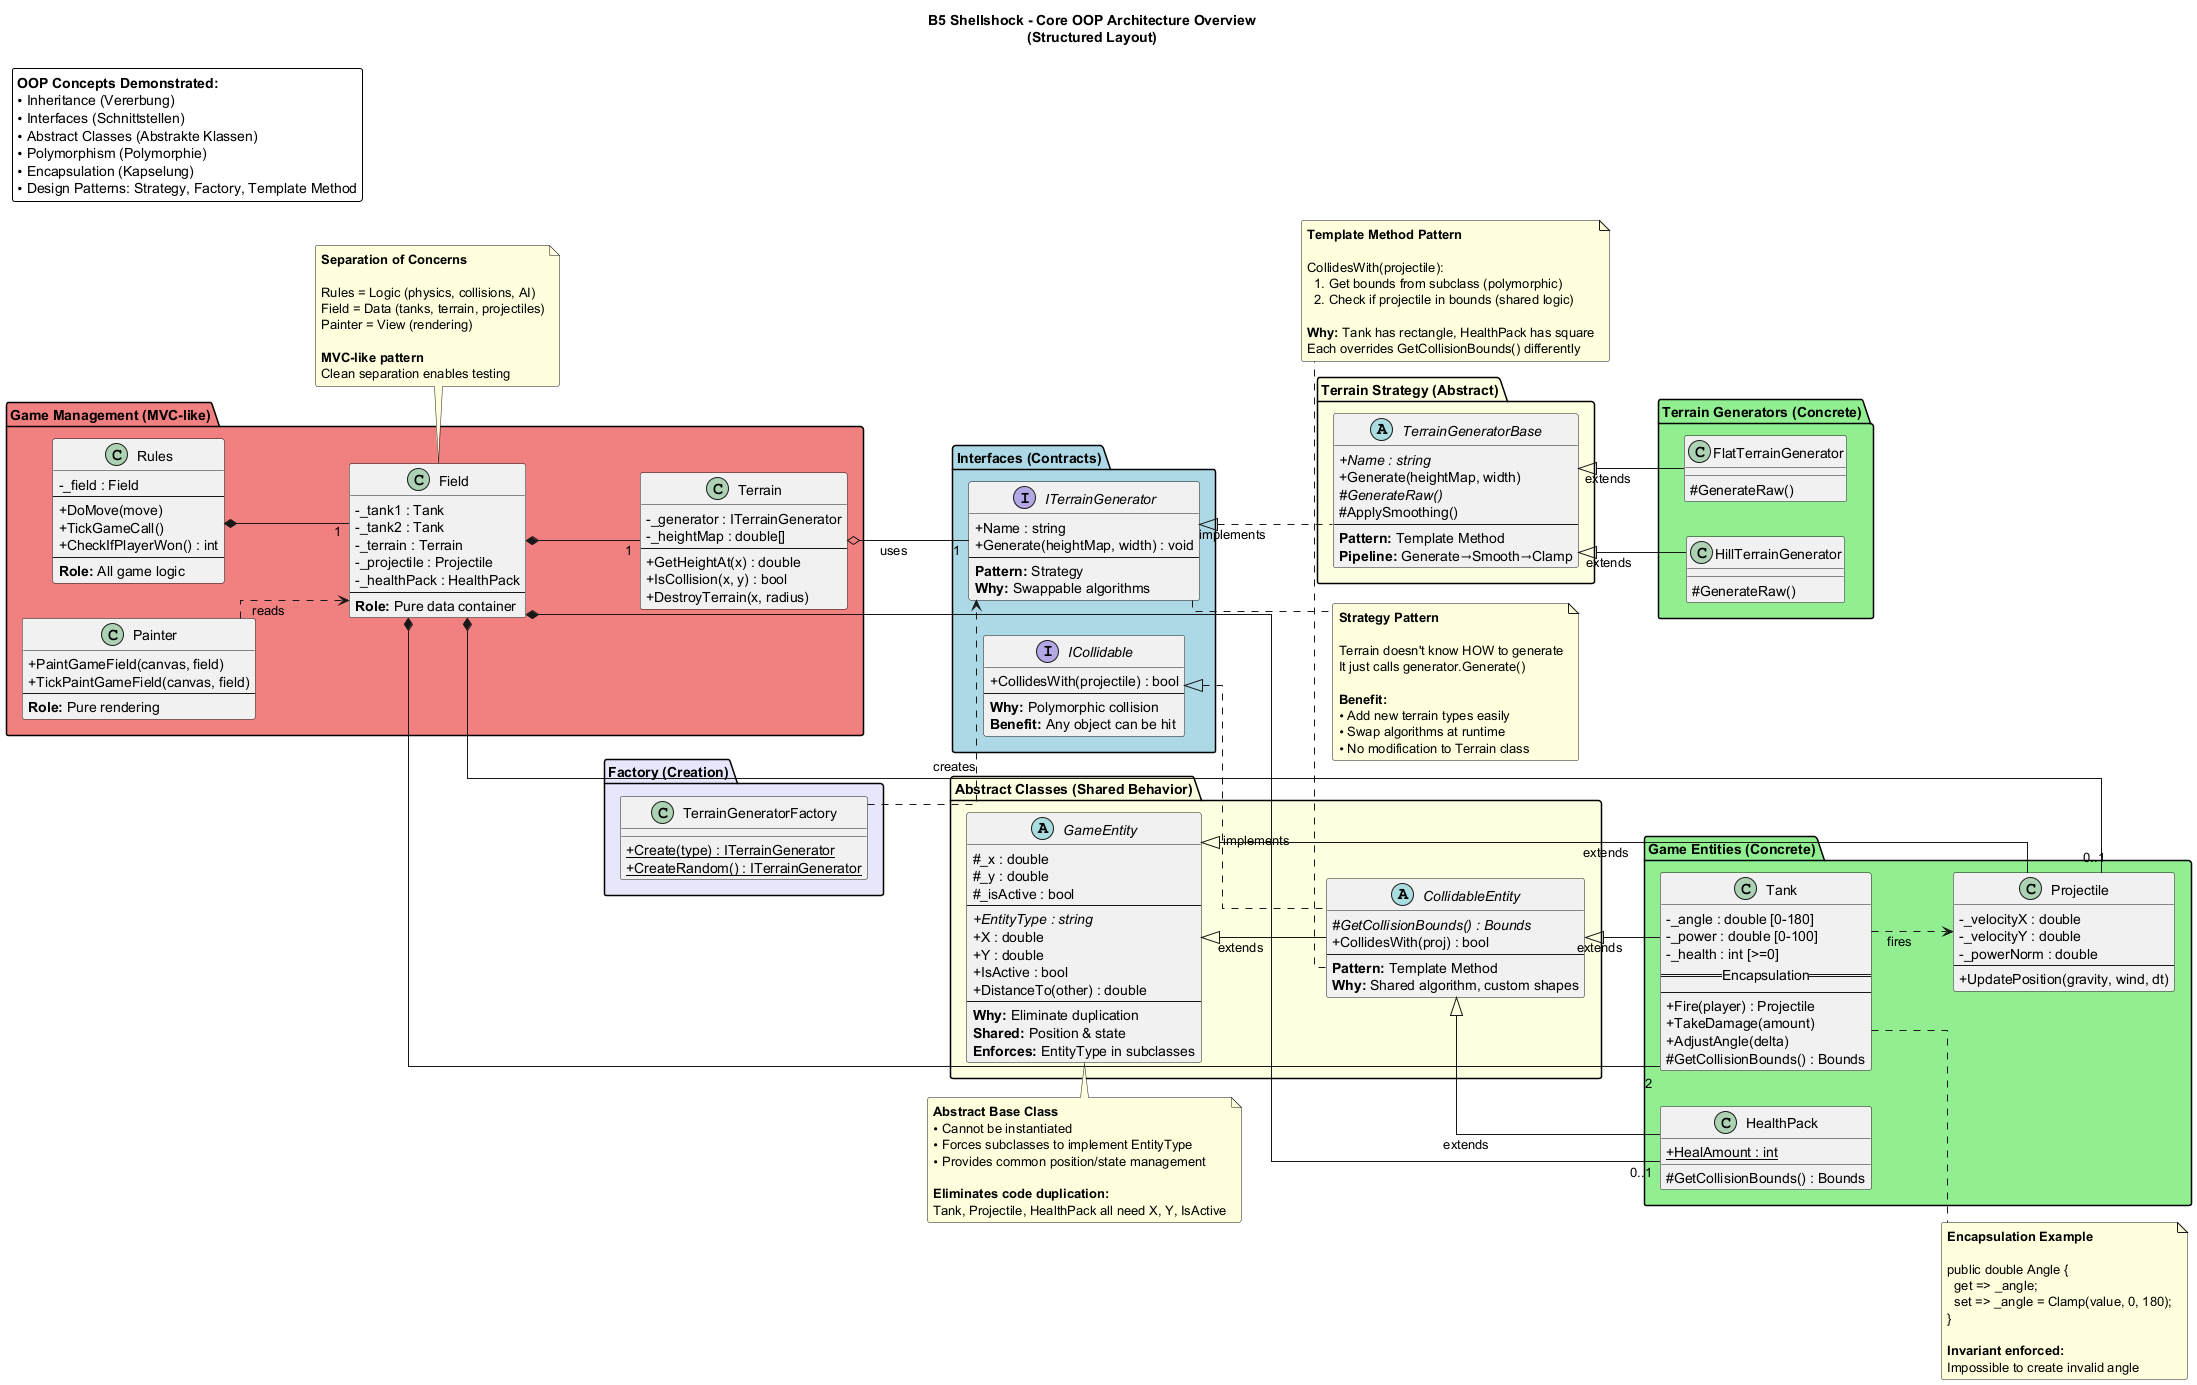

The diagram above was rendered by PlantUML. Its source (embedded in the PNG):
@startuml B5_Shellshock_Core_Architecture

title B5 Shellshock - Core OOP Architecture Overview\n(Structured Layout)

skinparam classAttributeIconSize 0
skinparam backgroundColor #FEFEFE
skinparam roundcorner 5
skinparam linetype ortho

left to right direction

' ====================================
' LEGEND
' ====================================

legend top left
  **OOP Concepts Demonstrated:**
  • Inheritance (Vererbung)
  • Interfaces (Schnittstellen)
  • Abstract Classes (Abstrakte Klassen)
  • Polymorphism (Polymorphie)
  • Encapsulation (Kapselung)
  • Design Patterns: Strategy, Factory, Template Method
end legend

' ====================================
' LAYER 1: INTERFACES (TOP)
' ====================================

package "Interfaces (Contracts)" #LightBlue {
    interface ICollidable {
        +CollidesWith(projectile) : bool
        --
        **Why:** Polymorphic collision
        **Benefit:** Any object can be hit
    }
    
    interface ITerrainGenerator {
        +Name : string
        +Generate(heightMap, width) : void
        --
        **Pattern:** Strategy
        **Why:** Swappable algorithms
    }
}

' ====================================
' LAYER 2: ABSTRACT CLASSES (MIDDLE)
' ====================================

package "Abstract Classes (Shared Behavior)" #LightYellow {
    abstract class GameEntity {
        #_x : double
        #_y : double
        #_isActive : bool
        --
        +{abstract} EntityType : string
        +X : double
        +Y : double
        +IsActive : bool
        +DistanceTo(other) : double
        --
        **Why:** Eliminate duplication
        **Shared:** Position & state
        **Enforces:** EntityType in subclasses
    }
    
    abstract class CollidableEntity {
        #{abstract} GetCollisionBounds() : Bounds
        +CollidesWith(proj) : bool
        --
        **Pattern:** Template Method
        **Why:** Shared algorithm, custom shapes
    }
}

package "Terrain Strategy (Abstract)" #LightYellow {
    abstract class TerrainGeneratorBase {
        +{abstract} Name : string
        +Generate(heightMap, width)
        #{abstract} GenerateRaw()
        #ApplySmoothing()
        --
        **Pattern:** Template Method
        **Pipeline:** Generate→Smooth→Clamp
    }
}

' ====================================
' LAYER 3: CONCRETE IMPLEMENTATIONS
' ====================================

package "Game Entities (Concrete)" #LightGreen {
    class Tank {
        -_angle : double [0-180]
        -_power : double [0-100]
        -_health : int [>=0]
        ==Encapsulation==
        --
        +Fire(player) : Projectile
        +TakeDamage(amount)
        +AdjustAngle(delta)
        #GetCollisionBounds() : Bounds
    }
    
    class Projectile {
        -_velocityX : double
        -_velocityY : double
        -_powerNorm : double
        --
        +UpdatePosition(gravity, wind, dt)
    }
    
    class HealthPack {
        +{static} HealAmount : int
        #GetCollisionBounds() : Bounds
    }
}

package "Terrain Generators (Concrete)" #LightGreen {
    class FlatTerrainGenerator {
        #GenerateRaw()
    }
    
    class HillTerrainGenerator {
        #GenerateRaw()
    }
}

package "Factory (Creation)" #Lavender {
    class TerrainGeneratorFactory {
        +{static} Create(type) : ITerrainGenerator
        +{static} CreateRandom() : ITerrainGenerator
    }
}

' ====================================
' LAYER 4: GAME MANAGEMENT (BOTTOM)
' ====================================

package "Game Management (MVC-like)" #LightCoral {
    class Field {
        -_tank1 : Tank
        -_tank2 : Tank
        -_terrain : Terrain
        -_projectile : Projectile
        -_healthPack : HealthPack
        --
        **Role:** Pure data container
    }
    
    class Rules {
        -_field : Field
        --
        +DoMove(move)
        +TickGameCall()
        +CheckIfPlayerWon() : int
        --
        **Role:** All game logic
    }
    
    class Painter {
        +PaintGameField(canvas, field)
        +TickPaintGameField(canvas, field)
        --
        **Role:** Pure rendering
    }
    
    class Terrain {
        -_generator : ITerrainGenerator
        -_heightMap : double[]
        --
        +GetHeightAt(x) : double
        +IsCollision(x, y) : bool
        +DestroyTerrain(x, radius)
    }
}

' ====================================
' VERTICAL INHERITANCE HIERARCHY
' ====================================

ICollidable <|.. CollidableEntity : implements

GameEntity <|-- CollidableEntity : extends
GameEntity <|-- Projectile : extends

CollidableEntity <|-- Tank : extends
CollidableEntity <|-- HealthPack : extends

ITerrainGenerator <|.. TerrainGeneratorBase : implements

TerrainGeneratorBase <|-- FlatTerrainGenerator : extends
TerrainGeneratorBase <|-- HillTerrainGenerator : extends

' ====================================
' HORIZONTAL ASSOCIATIONS
' ====================================

Field *-- "2" Tank
Field *-- "1" Terrain
Field *-- "0..1" Projectile
Field *-- "0..1" HealthPack

Rules *-- "1" Field
Painter ..> Field : reads

Terrain o-- "1" ITerrainGenerator : uses
TerrainGeneratorFactory ..> ITerrainGenerator : creates

Tank ..> Projectile : fires

' ====================================
' POSITIONED NOTES
' ====================================

note top of GameEntity
  **Abstract Base Class**
  • Cannot be instantiated
  • Forces subclasses to implement EntityType
  • Provides common position/state management
  
  **Eliminates code duplication:**
  Tank, Projectile, HealthPack all need X, Y, IsActive
end note

note bottom of CollidableEntity
  **Template Method Pattern**
  
  CollidesWith(projectile):
    1. Get bounds from subclass (polymorphic)
    2. Check if projectile in bounds (shared logic)
  
  **Why:** Tank has rectangle, HealthPack has square
  Each overrides GetCollisionBounds() differently
end note

note right of ITerrainGenerator
  **Strategy Pattern**
  
  Terrain doesn't know HOW to generate
  It just calls generator.Generate()
  
  **Benefit:**
  • Add new terrain types easily
  • Swap algorithms at runtime
  • No modification to Terrain class
end note

note bottom of Field
  **Separation of Concerns**
  
  Rules = Logic (physics, collisions, AI)
  Field = Data (tanks, terrain, projectiles)
  Painter = View (rendering)
  
  **MVC-like pattern**
  Clean separation enables testing
end note

note right of Tank
  **Encapsulation Example**
  
  public double Angle {
    get => _angle;
    set => _angle = Clamp(value, 0, 180);
  }
  
  **Invariant enforced:**
  Impossible to create invalid angle
end note

@enduml